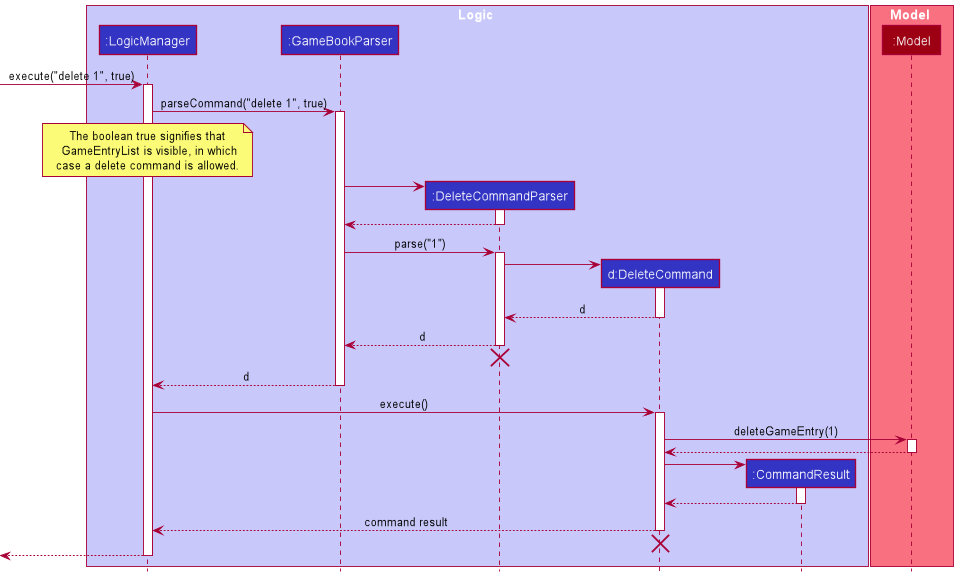

The diagram above was rendered by PlantUML. Its source (embedded in the PNG):
@startuml
!include style.puml
skinparam ArrowFontSize = 15
skinparam ParicipantFontSize = 15
box Logic LOGIC_COLOR_T1
participant ":LogicManager" as LogicManager LOGIC_COLOR
participant ":GameBookParser" as GameBookParser LOGIC_COLOR
participant ":DeleteCommandParser" as DeleteCommandParser LOGIC_COLOR
participant "d:DeleteCommand" as DeleteCommand LOGIC_COLOR
participant ":CommandResult" as CommandResult LOGIC_COLOR
end box

box Model MODEL_COLOR_T1
participant ":Model" as Model MODEL_COLOR
end box

[-> LogicManager : execute("delete 1", true)
activate LogicManager

LogicManager -> GameBookParser : parseCommand("delete 1", true)
activate GameBookParser

note over LogicManager
    The boolean true signifies that
     GameEntryList is visible, in which
    case a delete command is allowed.
end note

create DeleteCommandParser
GameBookParser -> DeleteCommandParser
activate DeleteCommandParser

DeleteCommandParser --> GameBookParser
deactivate DeleteCommandParser

GameBookParser -> DeleteCommandParser : parse("1")
activate DeleteCommandParser

create DeleteCommand
DeleteCommandParser -> DeleteCommand
activate DeleteCommand

DeleteCommand --> DeleteCommandParser : d
deactivate DeleteCommand

DeleteCommandParser --> GameBookParser : d
deactivate DeleteCommandParser
'Hidden arrow to position the destroy marker below the end of the activation bar.
DeleteCommandParser -[hidden]-> GameBookParser
destroy DeleteCommandParser

GameBookParser --> LogicManager : d
deactivate GameBookParser

LogicManager -> DeleteCommand : execute()
activate DeleteCommand

DeleteCommand -> Model : deleteGameEntry(1)
activate Model

Model --> DeleteCommand
deactivate Model

create CommandResult
DeleteCommand -> CommandResult
activate CommandResult

CommandResult --> DeleteCommand
deactivate CommandResult

DeleteCommand --> LogicManager : command result
deactivate DeleteCommand
'Hidden arrow to position the destroy marker below the end of the activation bar.
DeleteCommand -[hidden]-> LogicManager
destroy DeleteCommand


[<--LogicManager
deactivate LogicManager
@enduml